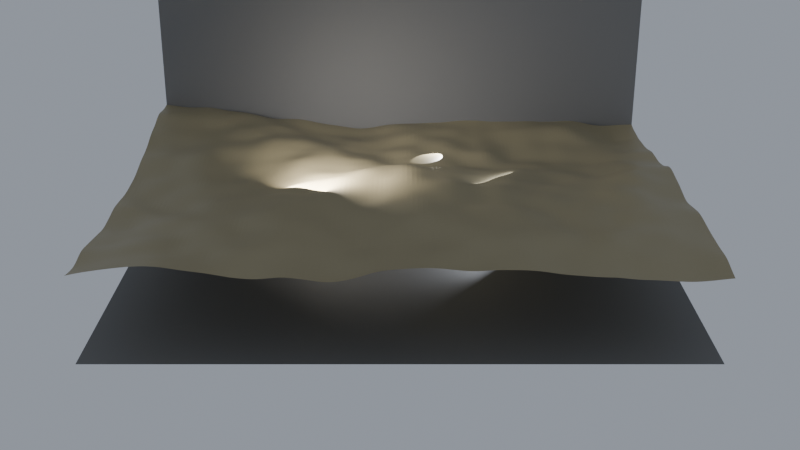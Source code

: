 # Source: ch05_07_scattering_starter.blend  (saved by Blender 5.3.31; exported with 4.5.12 LTS)
import bpy
from mathutils import Matrix  # noqa: F401  (used for matrix-valued properties, if any)

bpy.ops.wm.read_factory_settings(use_empty=True)
scene = bpy.context.scene
scene.name = 'SC_GN7'

# ---- collections
col_set = bpy.data.collections.new('SET'); scene.collection.children.link(col_set)
col_lights = bpy.data.collections.new('LIGHTS'); scene.collection.children.link(col_lights)
col_cameras = bpy.data.collections.new('CAMERAS'); scene.collection.children.link(col_cameras)

# ---- materials (node trees are filled in below, after node groups)
mat_mat_studio_grey = bpy.data.materials.new('MAT_Studio_Grey')
mat_mat_studio_grey.diffuse_color = (0.18, 0.18, 0.18, 1.0)
mat_mat_ground = bpy.data.materials.new('MAT_Ground')

# ---- node groups
ng_gn_forest = bpy.data.node_groups.new('GN_Forest', 'GeometryNodeTree')
_s = ng_gn_forest.interface.new_socket(name='Geometry', in_out='OUTPUT', socket_type='NodeSocketGeometry')
_s = ng_gn_forest.interface.new_socket(name='Geometry', in_out='INPUT', socket_type='NodeSocketGeometry')
_N = ng_gn_forest.nodes; _L = ng_gn_forest.links
n0 = _N.new('NodeGroupInput'); n0.name = 'Group Input'; n0.location = (-1800, 0)
n1 = _N.new('NodeGroupOutput'); n1.name = 'Group Output'; n1.location = (2300, 0)
n2 = _N.new('GeometryNodeMeshGrid'); n2.name = 'Grid'; n2.location = (-1500, 300)
n2.inputs[0].default_value = 20.0
n2.inputs[1].default_value = 20.0
n2.inputs[2].default_value = 120
n2.inputs[3].default_value = 120
n3 = _N.new('GeometryNodeSetPosition'); n3.name = 'Set Position'; n3.location = (-300, 300)
n4 = _N.new('ShaderNodeTexNoise'); n4.name = 'Noise Texture'; n4.location = (-1500, 0)
n4.width = 160
n4.inputs[2].default_value = 0.08
n4.inputs[3].default_value = 3.0
n5 = _N.new('ShaderNodeMath'); n5.name = 'Math'; n5.location = (-1250, 0)
n5.operation = 'SUBTRACT'
n6 = _N.new('ShaderNodeMath'); n6.name = 'Math.001'; n6.location = (-1050, 0)
n6.operation = 'MULTIPLY'
n6.inputs[1].default_value = 4.0
n7 = _N.new('ShaderNodeCombineXYZ'); n7.name = 'Combine XYZ'; n7.location = (-850, 0)
n8 = _N.new('GeometryNodeSetMaterial'); n8.name = 'Set Material'; n8.location = (0, 300)
n8.inputs[2].default_value = mat_mat_ground
_L.new(n2.outputs[0], n3.inputs[0])
_L.new(n4.outputs[0], n5.inputs[0])
_L.new(n5.outputs[0], n6.inputs[0])
_L.new(n6.outputs[0], n7.inputs[2])
_L.new(n7.outputs[0], n3.inputs[3])
_L.new(n3.outputs[0], n8.inputs[0])
_L.new(n8.outputs[0], n1.inputs[0])
n1.is_active_output = True

# ---- material node trees
mat_mat_studio_grey.use_nodes = True; mat_mat_studio_grey.node_tree.nodes.clear()
_N = mat_mat_studio_grey.node_tree.nodes; _L = mat_mat_studio_grey.node_tree.links
n0 = _N.new('ShaderNodeBsdfPrincipled'); n0.name = 'Principled BSDF'; n0.location = (-200, 100)
n0.inputs[0].default_value = (0.18, 0.18, 0.18, 1.0)
n0.inputs[2].default_value = 0.6
n0.inputs[10].default_value = 0.005
n1 = _N.new('ShaderNodeOutputMaterial'); n1.name = 'Material Output'; n1.location = (200, 100)
_L.new(n0.outputs[0], n1.inputs[0])
n1.is_active_output = True
mat_mat_ground.use_nodes = True; mat_mat_ground.node_tree.nodes.clear()
_N = mat_mat_ground.node_tree.nodes; _L = mat_mat_ground.node_tree.links
n0 = _N.new('ShaderNodeBsdfPrincipled'); n0.name = 'Principled BSDF'; n0.location = (-200, 100)
n0.inputs[0].default_value = (0.35, 0.3, 0.18, 1.0)
n0.inputs[10].default_value = 0.005
n1 = _N.new('ShaderNodeOutputMaterial'); n1.name = 'Material Output'; n1.location = (200, 100)
_L.new(n0.outputs[0], n1.inputs[0])
n1.is_active_output = True

# ---- world
world_wo_neutral = bpy.data.worlds.new('WO_Neutral'); scene.world = world_wo_neutral
world_wo_neutral.use_nodes = True; world_wo_neutral.node_tree.nodes.clear()
_N = world_wo_neutral.node_tree.nodes; _L = world_wo_neutral.node_tree.links
n0 = _N.new('ShaderNodeBackground'); n0.name = 'Background'; n0.location = (-200, 100)
n0.inputs[0].default_value = (0.3, 0.33, 0.38, 1.0)
n1 = _N.new('ShaderNodeOutputWorld'); n1.name = 'World Output'; n1.location = (200, 100)
_L.new(n0.outputs[0], n1.inputs[0])
n1.is_active_output = True

# ---- cameras
cam_ca_main = bpy.data.cameras.new('CA_Main')
cam_ca_main.clip_end = 200.0
cam_ca_front = bpy.data.cameras.new('CA_Front')
cam_ca_front.clip_end = 200.0
cam_ca_high = bpy.data.cameras.new('CA_High')
cam_ca_high.clip_end = 200.0

# ---- lights
light_la_key = bpy.data.lights.new('LA_Key', 'AREA')
light_la_key.color = (1.0, 0.95, 0.88)
light_la_key.energy = 600.0
light_la_key.size = 2.0
light_la_fill = bpy.data.lights.new('LA_Fill', 'AREA')
light_la_fill.color = (0.85, 0.9, 1.0)
light_la_fill.energy = 150.0
light_la_fill.size = 3.0
light_la_rim = bpy.data.lights.new('LA_Rim', 'SPOT')
light_la_rim.energy = 500.0

# ---- meshes
me_me_geo_forest = bpy.data.meshes.new('ME_GEO_Forest')
me_me_geo_forest.from_pydata([(-0.5, -0.5, 0.0), (0.5, -0.5, 0.0), (0.5, 0.5, 0.0), (-0.5, 0.5, 0.0)], [], [(0, 1, 2, 3)])
me_me_geo_forest.update()
me_me_floor = bpy.data.meshes.new('ME_Floor')
me_me_floor.from_pydata([(-10.0, -10.0, 0.0), (10.0, -10.0, 0.0), (-10.0, 10.0, 0.0), (10.0, 10.0, 0.0)], [], [(0, 1, 3, 2)])
_uv = me_me_floor.uv_layers.new(name='UVMap')
_uv.uv.foreach_set('vector', [0.0, 0.0, 1.0, 0.0, 1.0, 1.0, 0.0, 1.0])
me_me_floor.materials.append(mat_mat_studio_grey)
me_me_floor.update()
me_me_backdrop = bpy.data.meshes.new('ME_Backdrop')
me_me_backdrop.from_pydata([(-10.0, -10.0, 0.0), (10.0, -10.0, 0.0), (-10.0, 10.0, 0.0), (10.0, 10.0, 0.0)], [], [(0, 1, 3, 2)])
_uv = me_me_backdrop.uv_layers.new(name='UVMap')
_uv.uv.foreach_set('vector', [0.0, 0.0, 1.0, 0.0, 1.0, 1.0, 0.0, 1.0])
me_me_backdrop.materials.append(mat_mat_studio_grey)
me_me_backdrop.update()

# ---- objects
ob_geo_forest = bpy.data.objects.new('GEO_Forest', me_me_geo_forest)
ob_geo_floor = bpy.data.objects.new('GEO_Floor', me_me_floor)
ob_geo_backdrop = bpy.data.objects.new('GEO_Backdrop', me_me_backdrop)
ob_lgt_key = bpy.data.objects.new('LGT_Key', light_la_key)
ob_lgt_fill = bpy.data.objects.new('LGT_Fill', light_la_fill)
ob_lgt_rim = bpy.data.objects.new('LGT_Rim', light_la_rim)
ob_emp_target = bpy.data.objects.new('EMP_Target', None)
ob_cam_main = bpy.data.objects.new('CAM_Main', cam_ca_main)
ob_cam_front = bpy.data.objects.new('CAM_Front', cam_ca_front)
ob_cam_high = bpy.data.objects.new('CAM_High', cam_ca_high)

# ---- transforms, parenting, visibility, modifiers, constraints
ob_geo_forest.location = (0.0, 0.0, 3.0)
_m = ob_geo_forest.modifiers.new('GeometryNodes', 'NODES')
_m.node_group = ng_gn_forest
ob_geo_floor.location = (0.0, 0.0, 0.0)
ob_geo_backdrop.location = (0.0, 6.0, 10.0)
ob_geo_backdrop.rotation_euler = (1.571, 0.0, 0.0)
ob_lgt_key.location = (-3.0, -3.0, 4.0)
_c = ob_lgt_key.constraints.new('TRACK_TO'); _c.name = 'Track To'
_c.target = ob_emp_target
ob_lgt_fill.location = (3.5, -2.5, 2.0)
_c = ob_lgt_fill.constraints.new('TRACK_TO'); _c.name = 'Track To'
_c.target = ob_emp_target
ob_lgt_rim.location = (1.8, 2.6, 3.2)
_c = ob_lgt_rim.constraints.new('TRACK_TO'); _c.name = 'Track To'
_c.target = ob_emp_target
ob_emp_target.location = (0.0, 0.0, 1.2)
ob_emp_target.empty_display_size = 0.5
ob_cam_main.location = (0.0, -8.0, 2.2)
_c = ob_cam_main.constraints.new('TRACK_TO'); _c.name = 'Track To'
_c.target = ob_emp_target
ob_cam_front.location = (0.0, -40.0, 17.0)
ob_cam_front.rotation_euler = (1.18, -0.0, 0.0)
ob_cam_high.location = (20.0, -20.0, 28.0)
ob_cam_high.rotation_euler = (0.7995, -1.213e-07, 0.7854)

# ---- collection membership
scene.collection.objects.link(ob_geo_forest)
col_set.objects.link(ob_geo_floor)
col_set.objects.link(ob_geo_backdrop)
col_lights.objects.link(ob_lgt_key)
col_lights.objects.link(ob_lgt_fill)
col_lights.objects.link(ob_lgt_rim)
col_cameras.objects.link(ob_emp_target)
col_cameras.objects.link(ob_cam_main)
col_cameras.objects.link(ob_cam_front)
col_cameras.objects.link(ob_cam_high)

# ---- scene / render settings (as saved in the file)
scene.camera = ob_cam_front
scene.frame_start = 1; scene.frame_end = 250; scene.frame_set(1)
scene.render.engine = 'BLENDER_EEVEE_NEXT'
scene.render.resolution_percentage = 50
scene.render.bake_bias = 0.0
scene.render.bake_samples = 0
scene.render.compositor_device = 'GPU'
scene.eevee.use_volume_custom_range = False
scene.eevee.fast_gi_thickness_near = 0.1
scene.eevee.fast_gi_thickness_far = 0.0
scene.eevee.ray_tracing_options.screen_trace_thickness = 0.1
bpy.context.view_layer.update()

